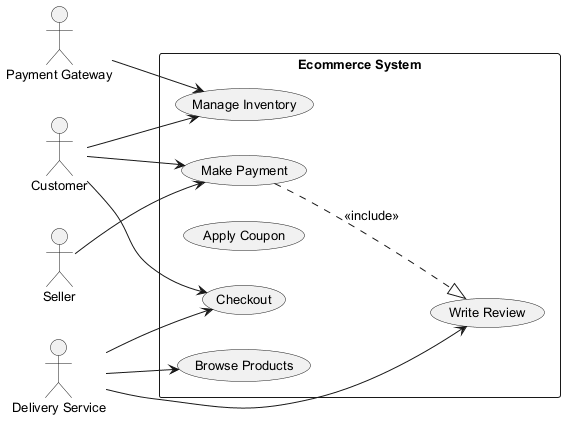

The diagram above was rendered by PlantUML. Its source (embedded in the PNG):
@startuml
skinparam backgroundColor #FFFFFF
skinparam classBackgroundColor #F1F8E9
skinparam classBorderColor #33691E
skinparam defaultFontSize 13
left to right direction
actor "Payment Gateway" as PaymentGateway
actor "Seller" as Seller
actor "Customer" as Customer
actor "Delivery Service" as DeliveryService
rectangle "Ecommerce System" {
  usecase "Write Review" as UC_WriteReview
  usecase "Browse Products" as UC_BrowseProducts
  usecase "Make Payment" as UC_MakePayment
  usecase "Apply Coupon" as UC_ApplyCoupon
  usecase "Manage Inventory" as UC_ManageInventory
  usecase "Checkout" as UC_Checkout
}
PaymentGateway --> UC_ManageInventory
Seller --> UC_MakePayment
Customer --> UC_MakePayment
Customer --> UC_Checkout
Customer --> UC_ManageInventory
DeliveryService --> UC_Checkout
DeliveryService --> UC_BrowseProducts
DeliveryService --> UC_WriteReview
UC_MakePayment ..|> UC_WriteReview : <<include>>
@enduml